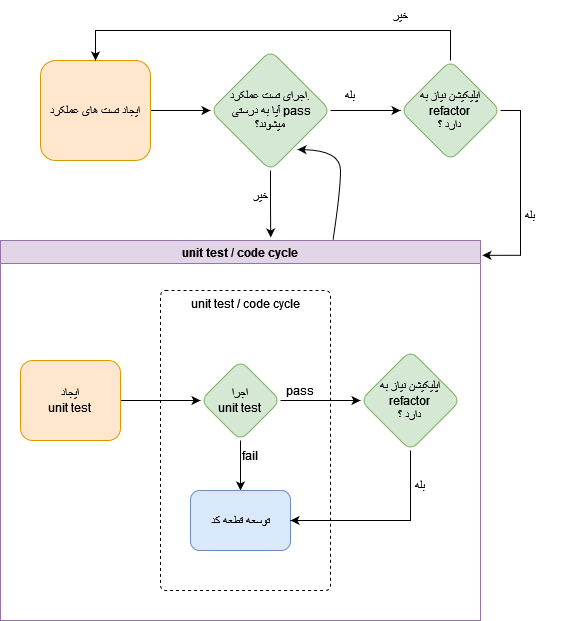

The diagram above was exported from draw.io. Its source (the exported page's mxGraphModel, read from the mxfile embedded in the PNG):
<mxGraphModel dx="1194" dy="437" grid="1" gridSize="10" guides="1" tooltips="1" connect="1" arrows="1" fold="1" page="0" pageScale="1" pageWidth="850" pageHeight="1100" math="0" shadow="0">
  <root>
    <mxCell id="0" />
    <mxCell id="1" parent="0" />
    <mxCell id="fQh1B_mGfquQxcRUfCUD-5" value="" style="edgeStyle=orthogonalEdgeStyle;rounded=0;orthogonalLoop=1;jettySize=auto;html=1;" parent="1" source="fQh1B_mGfquQxcRUfCUD-1" target="fQh1B_mGfquQxcRUfCUD-4" edge="1">
      <mxGeometry relative="1" as="geometry" />
    </mxCell>
    <mxCell id="fQh1B_mGfquQxcRUfCUD-1" value="ایجاد تست های عملکرد" style="rounded=1;whiteSpace=wrap;html=1;fillColor=#ffe6cc;strokeColor=#d79b00;" parent="1" vertex="1">
      <mxGeometry x="-20" y="70" width="110" height="100" as="geometry" />
    </mxCell>
    <mxCell id="fQh1B_mGfquQxcRUfCUD-9" value="" style="edgeStyle=orthogonalEdgeStyle;rounded=0;orthogonalLoop=1;jettySize=auto;html=1;" parent="1" source="fQh1B_mGfquQxcRUfCUD-4" target="fQh1B_mGfquQxcRUfCUD-8" edge="1">
      <mxGeometry relative="1" as="geometry">
        <Array as="points">
          <mxPoint x="320" y="120" />
          <mxPoint x="320" y="120" />
        </Array>
      </mxGeometry>
    </mxCell>
    <mxCell id="fQh1B_mGfquQxcRUfCUD-15" style="edgeStyle=orthogonalEdgeStyle;rounded=0;orthogonalLoop=1;jettySize=auto;html=1;entryX=0.563;entryY=-0.008;entryDx=0;entryDy=0;entryPerimeter=0;" parent="1" source="fQh1B_mGfquQxcRUfCUD-4" target="fQh1B_mGfquQxcRUfCUD-14" edge="1">
      <mxGeometry relative="1" as="geometry" />
    </mxCell>
    <mxCell id="fQh1B_mGfquQxcRUfCUD-4" value="&lt;div&gt;اجرای تست عملکرد.&lt;/div&gt;&lt;div&gt;&amp;nbsp;آیا به درستی pass &lt;br&gt;&lt;/div&gt;&lt;div&gt;میشوند؟&lt;br&gt;&lt;/div&gt;" style="rhombus;whiteSpace=wrap;html=1;rounded=1;fillColor=#d5e8d4;strokeColor=#82b366;" parent="1" vertex="1">
      <mxGeometry x="150" y="60" width="120" height="120" as="geometry" />
    </mxCell>
    <mxCell id="fQh1B_mGfquQxcRUfCUD-12" style="edgeStyle=orthogonalEdgeStyle;rounded=0;orthogonalLoop=1;jettySize=auto;html=1;exitX=0.5;exitY=0;exitDx=0;exitDy=0;entryX=0.5;entryY=0;entryDx=0;entryDy=0;" parent="1" source="fQh1B_mGfquQxcRUfCUD-8" target="fQh1B_mGfquQxcRUfCUD-1" edge="1">
      <mxGeometry relative="1" as="geometry">
        <Array as="points">
          <mxPoint x="390" y="40" />
          <mxPoint x="35" y="40" />
        </Array>
      </mxGeometry>
    </mxCell>
    <mxCell id="fQh1B_mGfquQxcRUfCUD-18" style="edgeStyle=orthogonalEdgeStyle;rounded=0;orthogonalLoop=1;jettySize=auto;html=1;exitX=1;exitY=0.5;exitDx=0;exitDy=0;entryX=1.004;entryY=0.039;entryDx=0;entryDy=0;entryPerimeter=0;" parent="1" source="fQh1B_mGfquQxcRUfCUD-8" target="fQh1B_mGfquQxcRUfCUD-14" edge="1">
      <mxGeometry relative="1" as="geometry">
        <mxPoint x="420" y="370" as="targetPoint" />
        <Array as="points">
          <mxPoint x="460" y="120" />
          <mxPoint x="460" y="265" />
        </Array>
      </mxGeometry>
    </mxCell>
    <mxCell id="fQh1B_mGfquQxcRUfCUD-8" value="&lt;div&gt;اپلیکیشن نیاز به &lt;br&gt;&lt;/div&gt;&lt;div&gt;refactor&lt;/div&gt;&lt;div&gt;دارد ؟&lt;br&gt;&lt;/div&gt;" style="rhombus;whiteSpace=wrap;html=1;rounded=1;fillColor=#d5e8d4;strokeColor=#82b366;" parent="1" vertex="1">
      <mxGeometry x="340" y="70" width="100" height="100" as="geometry" />
    </mxCell>
    <mxCell id="fQh1B_mGfquQxcRUfCUD-10" value="بله" style="text;html=1;strokeColor=none;fillColor=none;align=center;verticalAlign=middle;whiteSpace=wrap;rounded=0;" parent="1" vertex="1">
      <mxGeometry x="260" y="90" width="60" height="30" as="geometry" />
    </mxCell>
    <mxCell id="fQh1B_mGfquQxcRUfCUD-13" value="خیر" style="text;html=1;strokeColor=none;fillColor=none;align=center;verticalAlign=middle;whiteSpace=wrap;rounded=0;" parent="1" vertex="1">
      <mxGeometry x="310" y="10" width="60" height="30" as="geometry" />
    </mxCell>
    <mxCell id="fQh1B_mGfquQxcRUfCUD-14" value="unit test / code cycle" style="swimlane;fillColor=#e1d5e7;strokeColor=#9673a6;" parent="1" vertex="1">
      <mxGeometry x="-60" y="250" width="480" height="380" as="geometry">
        <mxRectangle x="-60" y="250" width="160" height="30" as="alternateBounds" />
      </mxGeometry>
    </mxCell>
    <mxCell id="fQh1B_mGfquQxcRUfCUD-31" value="unit test / code cycle" style="html=1;align=center;verticalAlign=top;rounded=1;absoluteArcSize=1;arcSize=10;dashed=1;" parent="fQh1B_mGfquQxcRUfCUD-14" vertex="1">
      <mxGeometry x="160" y="50" width="170" height="300" as="geometry" />
    </mxCell>
    <mxCell id="fQh1B_mGfquQxcRUfCUD-23" value="" style="edgeStyle=orthogonalEdgeStyle;rounded=0;orthogonalLoop=1;jettySize=auto;html=1;" parent="fQh1B_mGfquQxcRUfCUD-14" source="fQh1B_mGfquQxcRUfCUD-20" target="fQh1B_mGfquQxcRUfCUD-22" edge="1">
      <mxGeometry relative="1" as="geometry" />
    </mxCell>
    <mxCell id="fQh1B_mGfquQxcRUfCUD-20" value="&lt;div&gt;ایجاد&lt;/div&gt;&lt;div&gt;unit test&lt;br&gt;&lt;/div&gt;" style="rounded=1;whiteSpace=wrap;html=1;fillColor=#ffe6cc;strokeColor=#d79b00;" parent="fQh1B_mGfquQxcRUfCUD-14" vertex="1">
      <mxGeometry x="20" y="120" width="100" height="80" as="geometry" />
    </mxCell>
    <mxCell id="fQh1B_mGfquQxcRUfCUD-25" value="" style="edgeStyle=orthogonalEdgeStyle;rounded=0;orthogonalLoop=1;jettySize=auto;html=1;" parent="fQh1B_mGfquQxcRUfCUD-14" source="fQh1B_mGfquQxcRUfCUD-22" target="fQh1B_mGfquQxcRUfCUD-24" edge="1">
      <mxGeometry relative="1" as="geometry" />
    </mxCell>
    <mxCell id="fQh1B_mGfquQxcRUfCUD-33" value="" style="edgeStyle=orthogonalEdgeStyle;rounded=0;orthogonalLoop=1;jettySize=auto;html=1;" parent="fQh1B_mGfquQxcRUfCUD-14" source="fQh1B_mGfquQxcRUfCUD-22" target="fQh1B_mGfquQxcRUfCUD-32" edge="1">
      <mxGeometry relative="1" as="geometry" />
    </mxCell>
    <mxCell id="fQh1B_mGfquQxcRUfCUD-22" value="&lt;div&gt;اجرا&lt;/div&gt;&lt;div&gt;unit test&lt;br&gt;&lt;/div&gt;" style="rhombus;whiteSpace=wrap;html=1;rounded=1;fillColor=#d5e8d4;strokeColor=#82b366;" parent="fQh1B_mGfquQxcRUfCUD-14" vertex="1">
      <mxGeometry x="200" y="120" width="80" height="80" as="geometry" />
    </mxCell>
    <mxCell id="fQh1B_mGfquQxcRUfCUD-24" value="توسعه قطعه کد" style="whiteSpace=wrap;html=1;rounded=1;fillColor=#dae8fc;strokeColor=#6c8ebf;" parent="fQh1B_mGfquQxcRUfCUD-14" vertex="1">
      <mxGeometry x="190" y="250" width="100" height="60" as="geometry" />
    </mxCell>
    <mxCell id="fQh1B_mGfquQxcRUfCUD-26" value="fail" style="text;html=1;strokeColor=none;fillColor=none;align=center;verticalAlign=middle;whiteSpace=wrap;rounded=0;" parent="fQh1B_mGfquQxcRUfCUD-14" vertex="1">
      <mxGeometry x="220" y="200" width="60" height="30" as="geometry" />
    </mxCell>
    <mxCell id="fQh1B_mGfquQxcRUfCUD-35" style="edgeStyle=orthogonalEdgeStyle;rounded=0;orthogonalLoop=1;jettySize=auto;html=1;entryX=1;entryY=0.5;entryDx=0;entryDy=0;exitX=0.5;exitY=1;exitDx=0;exitDy=0;" parent="fQh1B_mGfquQxcRUfCUD-14" source="fQh1B_mGfquQxcRUfCUD-32" target="fQh1B_mGfquQxcRUfCUD-24" edge="1">
      <mxGeometry relative="1" as="geometry">
        <Array as="points">
          <mxPoint x="410" y="280" />
        </Array>
      </mxGeometry>
    </mxCell>
    <mxCell id="fQh1B_mGfquQxcRUfCUD-32" value="&lt;div&gt;اپلیکیشن نیاز به &lt;br&gt;&lt;/div&gt;&lt;div&gt;refactor&lt;/div&gt;&lt;div&gt;دارد ؟&lt;br&gt;&lt;/div&gt;" style="rhombus;whiteSpace=wrap;html=1;rounded=1;fillColor=#d5e8d4;strokeColor=#82b366;" parent="fQh1B_mGfquQxcRUfCUD-14" vertex="1">
      <mxGeometry x="360" y="110" width="100" height="100" as="geometry" />
    </mxCell>
    <mxCell id="fQh1B_mGfquQxcRUfCUD-36" value="pass" style="text;html=1;strokeColor=none;fillColor=none;align=center;verticalAlign=middle;whiteSpace=wrap;rounded=0;" parent="fQh1B_mGfquQxcRUfCUD-14" vertex="1">
      <mxGeometry x="270" y="140" width="60" height="20" as="geometry" />
    </mxCell>
    <mxCell id="fQh1B_mGfquQxcRUfCUD-37" value="بله" style="text;html=1;strokeColor=none;fillColor=none;align=center;verticalAlign=middle;whiteSpace=wrap;rounded=0;" parent="fQh1B_mGfquQxcRUfCUD-14" vertex="1">
      <mxGeometry x="390" y="230" width="60" height="30" as="geometry" />
    </mxCell>
    <mxCell id="fQh1B_mGfquQxcRUfCUD-16" value="خیر" style="text;html=1;strokeColor=none;fillColor=none;align=center;verticalAlign=middle;whiteSpace=wrap;rounded=0;" parent="1" vertex="1">
      <mxGeometry x="170" y="190" width="60" height="30" as="geometry" />
    </mxCell>
    <mxCell id="fQh1B_mGfquQxcRUfCUD-17" value="" style="curved=1;endArrow=classic;html=1;rounded=0;exitX=0.693;exitY=-0.003;exitDx=0;exitDy=0;exitPerimeter=0;entryX=0.725;entryY=0.825;entryDx=0;entryDy=0;entryPerimeter=0;" parent="1" source="fQh1B_mGfquQxcRUfCUD-14" target="fQh1B_mGfquQxcRUfCUD-4" edge="1">
      <mxGeometry width="50" height="50" relative="1" as="geometry">
        <mxPoint x="230" y="240" as="sourcePoint" />
        <mxPoint x="330" y="150" as="targetPoint" />
        <Array as="points">
          <mxPoint x="280" y="200" />
          <mxPoint x="280" y="160" />
        </Array>
      </mxGeometry>
    </mxCell>
    <mxCell id="fQh1B_mGfquQxcRUfCUD-19" value="بله" style="text;html=1;strokeColor=none;fillColor=none;align=center;verticalAlign=middle;whiteSpace=wrap;rounded=0;" parent="1" vertex="1">
      <mxGeometry x="440" y="210" width="60" height="30" as="geometry" />
    </mxCell>
  </root>
</mxGraphModel>